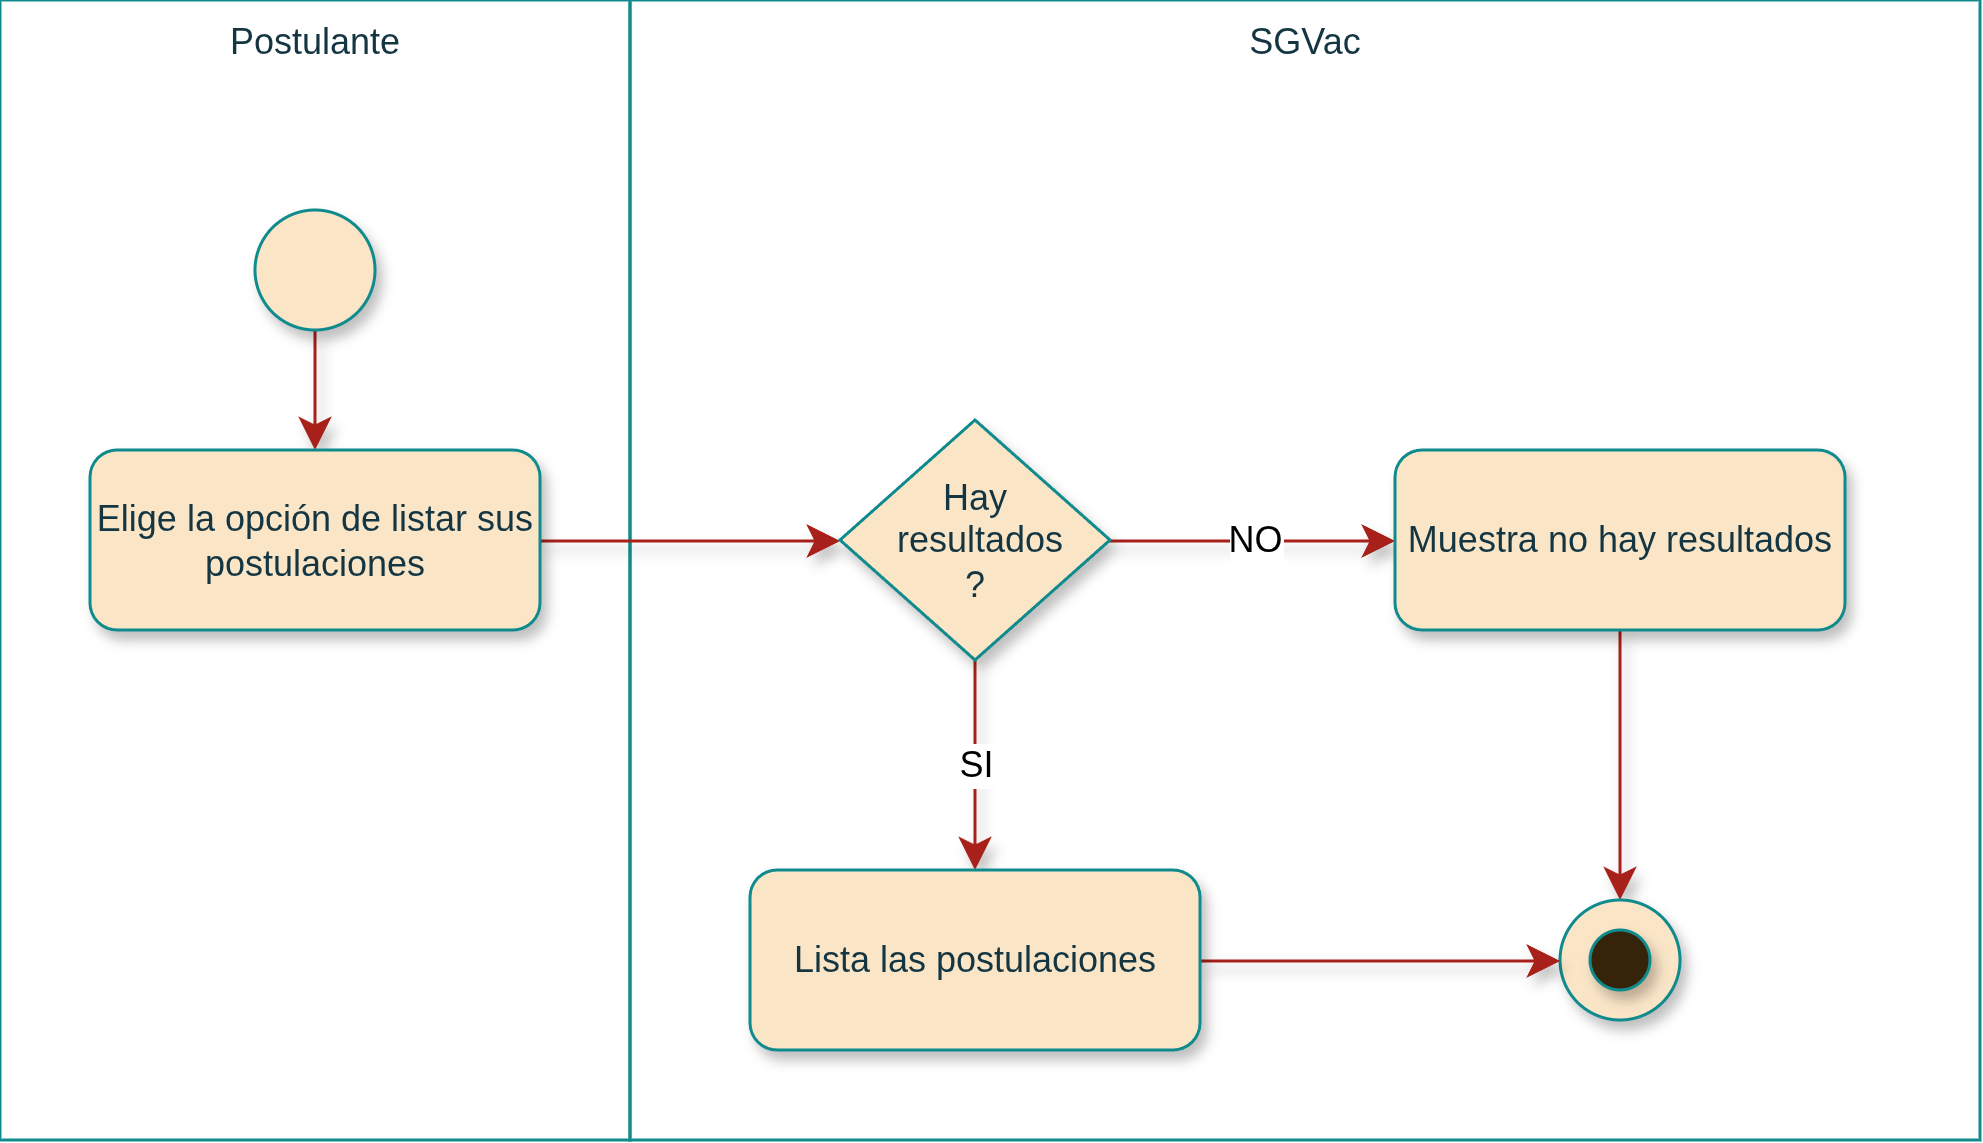

The diagram above was exported from draw.io. Its source (the exported page's mxGraphModel, read from the mxfile embedded in the PNG):
<mxGraphModel dx="783" dy="593" grid="1" gridSize="10" guides="1" tooltips="1" connect="1" arrows="1" fold="1" page="1" pageScale="1" pageWidth="827" pageHeight="1169" math="0" shadow="0">
  <root>
    <mxCell id="0" />
    <mxCell id="1" parent="0" />
    <mxCell id="IVUfIxKTZZv3_LD7kG5y-6" parent="1" style="rounded=0;whiteSpace=wrap;strokeColor=#0F8B8D;fontColor=#143642;fillColor=none;verticalAlign=top;fontFamily=Arimo Nerd Font;labelBackgroundColor=none;html=1;" value="Postulante" vertex="1">
      <mxGeometry height="380" width="210" x="20" y="40" as="geometry" />
    </mxCell>
    <mxCell id="DNTc8l9gZBxjtoVxKWfF-1" parent="1" style="rounded=0;whiteSpace=wrap;strokeColor=#0F8B8D;fontColor=#143642;fillColor=none;verticalAlign=top;fontFamily=Arimo Nerd Font;labelBackgroundColor=none;html=1;" value="SGVac" vertex="1">
      <mxGeometry height="380" width="450" x="230" y="40" as="geometry" />
    </mxCell>
    <mxCell id="vX0-nyg-rzqHEZjBwQVW-1" edge="1" parent="1" source="IVUfIxKTZZv3_LD7kG5y-1" style="edgeStyle=elbowEdgeStyle;shape=connector;curved=0;rounded=1;orthogonalLoop=1;jettySize=auto;elbow=vertical;html=1;strokeColor=#A8201A;align=center;verticalAlign=middle;fontFamily=Arimo Nerd Font;fontSize=12;fontColor=default;labelBackgroundColor=default;resizable=0;startSize=8;endArrow=classic;endSize=8;shadow=1;" target="IVUfIxKTZZv3_LD7kG5y-2" value="">
      <mxGeometry relative="1" as="geometry" />
    </mxCell>
    <mxCell id="Z9y05rFwCxt9J1MBwWmU-1" connectable="0" parent="vX0-nyg-rzqHEZjBwQVW-1" style="edgeLabel;html=1;align=center;verticalAlign=middle;resizable=0;points=[];fontSize=12;fontFamily=Arimo Nerd Font;fontColor=default;labelBackgroundColor=default;" value="" vertex="1">
      <mxGeometry relative="1" x="-0.1101" y="1" as="geometry">
        <mxPoint as="offset" />
      </mxGeometry>
    </mxCell>
    <mxCell id="IVUfIxKTZZv3_LD7kG5y-1" parent="1" style="ellipse;whiteSpace=wrap;aspect=fixed;rounded=1;labelBackgroundColor=none;fillColor=#FAE5C7;strokeColor=#0F8B8D;fontColor=#143642;fontFamily=Arimo Nerd Font;html=1;shadow=1;" value="" vertex="1">
      <mxGeometry height="40" width="40" x="105" y="110" as="geometry" />
    </mxCell>
    <mxCell id="1UArObjYCnt8tHnnIdAl-1" edge="1" parent="1" source="IVUfIxKTZZv3_LD7kG5y-2" style="edgeStyle=elbowEdgeStyle;shape=connector;curved=0;rounded=1;orthogonalLoop=1;jettySize=auto;elbow=vertical;html=1;shadow=1;strokeColor=#A8201A;align=center;verticalAlign=middle;fontFamily=Arimo Nerd Font;fontSize=12;fontColor=default;labelBackgroundColor=default;resizable=0;startSize=8;endArrow=classic;endSize=8;entryX=0;entryY=0.5;entryDx=0;entryDy=0;" target="1UArObjYCnt8tHnnIdAl-2" value="">
      <mxGeometry relative="1" as="geometry">
        <mxPoint x="270" y="220" as="targetPoint" />
      </mxGeometry>
    </mxCell>
    <mxCell id="IVUfIxKTZZv3_LD7kG5y-2" parent="1" style="rounded=1;whiteSpace=wrap;labelBackgroundColor=none;fillColor=#FAE5C7;strokeColor=#0F8B8D;fontColor=#143642;fontFamily=Arimo Nerd Font;html=1;shadow=1;" value="Elige la opción de listar sus postulaciones" vertex="1">
      <mxGeometry height="60" width="150" x="50" y="190" as="geometry" />
    </mxCell>
    <mxCell id="1UArObjYCnt8tHnnIdAl-5" edge="1" parent="1" source="1UArObjYCnt8tHnnIdAl-2" style="edgeStyle=elbowEdgeStyle;shape=connector;curved=0;rounded=1;orthogonalLoop=1;jettySize=auto;elbow=vertical;html=1;shadow=1;strokeColor=#A8201A;align=center;verticalAlign=middle;fontFamily=Arimo Nerd Font;fontSize=12;fontColor=default;labelBackgroundColor=default;resizable=0;startSize=8;endArrow=classic;endSize=8;" target="1UArObjYCnt8tHnnIdAl-4" value="NO">
      <mxGeometry relative="1" as="geometry" />
    </mxCell>
    <mxCell id="1UArObjYCnt8tHnnIdAl-17" edge="1" parent="1" source="1UArObjYCnt8tHnnIdAl-2" style="edgeStyle=elbowEdgeStyle;shape=connector;curved=0;rounded=1;orthogonalLoop=1;jettySize=auto;elbow=vertical;html=1;shadow=1;strokeColor=#A8201A;align=center;verticalAlign=middle;fontFamily=Arimo Nerd Font;fontSize=12;fontColor=default;labelBackgroundColor=default;resizable=0;startSize=8;endArrow=classic;endSize=8;" target="1UArObjYCnt8tHnnIdAl-16" value="SI">
      <mxGeometry relative="1" as="geometry" />
    </mxCell>
    <mxCell id="1UArObjYCnt8tHnnIdAl-2" parent="1" style="rhombus;whiteSpace=wrap;strokeColor=#0F8B8D;fontFamily=Arimo Nerd Font;fontSize=12;fontColor=#143642;labelBackgroundColor=none;fillColor=#FAE5C7;textDirection=ltr;html=1;shadow=1;" value="Hay&lt;div&gt;&amp;nbsp;resultados&lt;/div&gt;&lt;div&gt;?&lt;/div&gt;" vertex="1">
      <mxGeometry height="80" width="90" x="300" y="180" as="geometry" />
    </mxCell>
    <mxCell id="1UArObjYCnt8tHnnIdAl-15" edge="1" parent="1" source="1UArObjYCnt8tHnnIdAl-4" style="edgeStyle=elbowEdgeStyle;shape=connector;curved=0;rounded=1;orthogonalLoop=1;jettySize=auto;elbow=vertical;html=1;entryX=0.5;entryY=0;entryDx=0;entryDy=0;shadow=1;strokeColor=#A8201A;align=center;verticalAlign=middle;fontFamily=Arimo Nerd Font;fontSize=12;fontColor=default;labelBackgroundColor=default;resizable=0;startSize=8;endArrow=classic;endSize=8;" target="1UArObjYCnt8tHnnIdAl-10">
      <mxGeometry relative="1" as="geometry" />
    </mxCell>
    <mxCell id="1UArObjYCnt8tHnnIdAl-4" parent="1" style="rounded=1;whiteSpace=wrap;labelBackgroundColor=none;fillColor=#FAE5C7;strokeColor=#0F8B8D;fontColor=#143642;fontFamily=Arimo Nerd Font;html=1;shadow=1;" value="Muestra no hay resultados" vertex="1">
      <mxGeometry height="60" width="150" x="485" y="190" as="geometry" />
    </mxCell>
    <mxCell id="1UArObjYCnt8tHnnIdAl-9" connectable="0" parent="1" style="group;fontFamily=Arimo Nerd Font;labelBackgroundColor=none;fontColor=#143642;html=1;shadow=1;" value="" vertex="1">
      <mxGeometry height="40" width="40" x="540" y="340" as="geometry" />
    </mxCell>
    <mxCell id="1UArObjYCnt8tHnnIdAl-10" parent="1UArObjYCnt8tHnnIdAl-9" style="ellipse;whiteSpace=wrap;aspect=fixed;rounded=1;labelBackgroundColor=none;fillColor=#FAE5C7;strokeColor=#0F8B8D;fontColor=#143642;fontFamily=Arimo Nerd Font;html=1;shadow=1;" value="" vertex="1">
      <mxGeometry height="40" width="40" as="geometry" />
    </mxCell>
    <mxCell id="1UArObjYCnt8tHnnIdAl-11" parent="1UArObjYCnt8tHnnIdAl-9" style="ellipse;whiteSpace=wrap;aspect=fixed;rounded=1;labelBackgroundColor=none;fillColor=light-dark(#36240A,#FAE5C7);strokeColor=#0F8B8D;fontColor=#143642;fontFamily=Arimo Nerd Font;html=1;shadow=1;" value="" vertex="1">
      <mxGeometry height="20" width="20" x="10" y="10" as="geometry" />
    </mxCell>
    <mxCell id="1UArObjYCnt8tHnnIdAl-18" edge="1" parent="1" source="1UArObjYCnt8tHnnIdAl-16" style="edgeStyle=elbowEdgeStyle;shape=connector;curved=0;rounded=1;orthogonalLoop=1;jettySize=auto;elbow=vertical;html=1;entryX=0;entryY=0.5;entryDx=0;entryDy=0;shadow=1;strokeColor=#A8201A;align=center;verticalAlign=middle;fontFamily=Arimo Nerd Font;fontSize=12;fontColor=default;labelBackgroundColor=default;resizable=0;startSize=8;endArrow=classic;endSize=8;" target="1UArObjYCnt8tHnnIdAl-10">
      <mxGeometry relative="1" as="geometry" />
    </mxCell>
    <mxCell id="1UArObjYCnt8tHnnIdAl-16" parent="1" style="rounded=1;whiteSpace=wrap;labelBackgroundColor=none;fillColor=#FAE5C7;strokeColor=#0F8B8D;fontColor=#143642;fontFamily=Arimo Nerd Font;html=1;shadow=1;" value="Lista las postulaciones" vertex="1">
      <mxGeometry height="60" width="150" x="270" y="330" as="geometry" />
    </mxCell>
  </root>
</mxGraphModel>